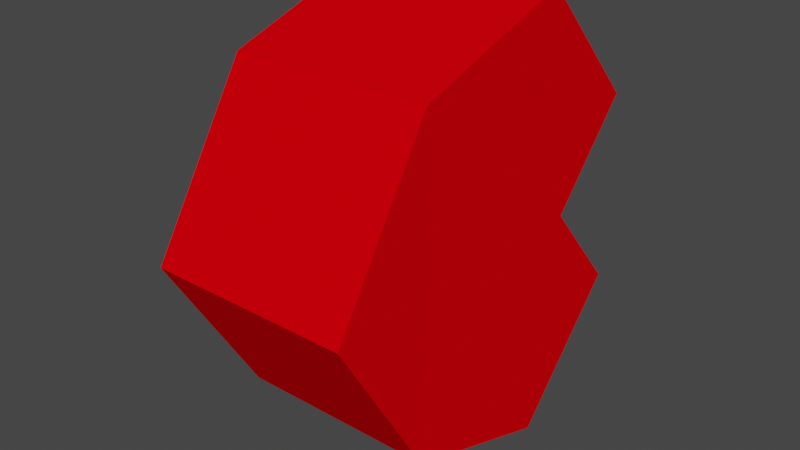 # Source: hi.blend  (saved by Blender 3.6.13; exported with 4.5.12 LTS)
import bpy
from mathutils import Matrix  # noqa: F401  (used for matrix-valued properties, if any)

bpy.ops.wm.read_factory_settings(use_empty=True)
scene = bpy.context.scene
scene.name = 'Scene'

# ---- collections
col_collection = bpy.data.collections.new('Collection'); scene.collection.children.link(col_collection)

# ---- materials (node trees are filled in below, after node groups)
mat_hi = bpy.data.materials.new('hi')
mat_hi.use_transparent_shadow = False
mat_hi.diffuse_color = (0.8, 0.0, 0.003078, 1.0)
mat_hi.roughness = 0.0
mat_hi.metallic = 0.1

# ---- material node trees

# ---- world
world_world = bpy.data.worlds.new('World'); scene.world = world_world
world_world.use_nodes = True; world_world.node_tree.nodes.clear()
_N = world_world.node_tree.nodes; _L = world_world.node_tree.links
n0 = _N.new('ShaderNodeOutputWorld'); n0.name = 'World Output'; n0.location = (300, 300)
n1 = _N.new('ShaderNodeBackground'); n1.name = 'Background'; n1.location = (10, 300)
n1.inputs[0].default_value = (0.05088, 0.05088, 0.05088, 1.0)
_L.new(n1.outputs[0], n0.inputs[0])
n0.is_active_output = True
world_world.color = (0.05088, 0.05088, 0.05088)
world_world.use_sun_shadow = False
world_world.sun_shadow_jitter_overblur = 0.0

# ---- meshes
me_plane_001 = bpy.data.meshes.new('Plane.001')
me_plane_001.from_pydata([(0.3832, 0.57, 1.566), (-1.034, 0.57, 1.566), (0.3851, -0.1459, 2.719), (-1.033, -0.1459, 2.719), (0.4103, -1.298, 3.114), (-1.007, -1.298, 3.114), (0.418, -2.097, 2.242), (-0.9997, -2.097, 2.242), (0.4076, -1.52, 1.566), (-1.01, -1.52, 1.566), (0.3813, -0.1346, 0.4066), (-1.036, -0.1346, 0.4066), (0.4064, -1.286, 0.0113), (-1.011, -1.286, 0.0113), (0.4141, -2.086, 0.889), (-1.004, -2.086, 0.889)], [], [(0, 1, 3, 2), (2, 3, 5, 4), (4, 5, 7, 6), (6, 7, 9, 8), (0, 10, 11, 1), (10, 12, 13, 11), (12, 14, 15, 13), (14, 8, 9, 15), (0, 2, 4, 6, 8, 14, 12, 10), (3, 1, 11, 13, 15, 9, 7, 5)])
_uv = me_plane_001.uv_layers.new(name='UVMap')
_uv.uv.foreach_set('vector', [0.0, 0.0, 1.0, 0.0, 1.0, 1.0, 0.0, 1.0, 0.0, 1.0, 1.0, 1.0, 1.0, 1.0, 0.0, 1.0, 0.0, 1.0, 1.0, 1.0, 1.0, 1.0, 0.0, 1.0, 0.0, 1.0, 1.0, 1.0, 1.0, 1.0, 0.0, 1.0, 0.0, 0.0, 0.0, 1.0, 1.0, 1.0, 1.0, 0.0, 0.0, 1.0, 0.0, 1.0, 1.0, 1.0, 1.0, 1.0, 0.0, 1.0, 0.0, 1.0, 1.0, 1.0, 1.0, 1.0, 0.0, 1.0, 0.0, 1.0, 1.0, 1.0, 1.0, 1.0, 0.0, 0.0, 0.0, 1.0, 0.0, 1.0, 0.0, 1.0, 0.0, 1.0, 0.0, 1.0, 0.0, 1.0, 0.0, 1.0, 1.0, 1.0, 1.0, 0.0, 1.0, 1.0, 1.0, 1.0, 1.0, 1.0, 1.0, 1.0, 1.0, 1.0, 1.0, 1.0])
me_plane_001.materials.append(mat_hi)
me_plane_001.update()

# ---- objects
ob_plane_001 = bpy.data.objects.new('Plane.001', me_plane_001)

# ---- transforms, parenting, visibility, modifiers, constraints
ob_plane_001.location = (0.2676, -0.9929, 0.01136)
ob_plane_001.scale = (1.0, -1.0, 1.0)

# ---- collection membership
col_collection.objects.link(ob_plane_001)

# ---- scene / render settings (as saved in the file)
scene.frame_start = 1; scene.frame_end = 250; scene.frame_set(1)
scene.render.engine = 'BLENDER_EEVEE_NEXT'
scene.cycles.sampling_pattern = 'TABULATED_SOBOL'
scene.view_settings.view_transform = 'Filmic'
bpy.context.view_layer.update()

# ---- added for rendering (the .blend has no active camera and no usable light): camera, sun
cam_auto = bpy.data.cameras.new('AutoCamera')
cam_auto.lens = 50.0
cam_auto.sensor_width = 36.0
cam_auto.clip_end = 1000.0
ob_auto_camera = bpy.data.objects.new('AutoCamera', cam_auto)
scene.collection.objects.link(ob_auto_camera)
ob_auto_camera.location = (3.97599, -5.05048, 4.78803)
ob_auto_camera.rotation_euler = (1.09748, -7.21219e-08, 0.694738)
scene.camera = ob_auto_camera
light_auto_sun = bpy.data.lights.new('AutoSun', 'SUN')
light_auto_sun.energy = 3.0
light_auto_sun.angle = 0.0523599
ob_auto_sun = bpy.data.objects.new('AutoSun', light_auto_sun)
scene.collection.objects.link(ob_auto_sun)
ob_auto_sun.rotation_euler = (0.872665, 0.174533, 0.523599)
bpy.context.view_layer.update()
